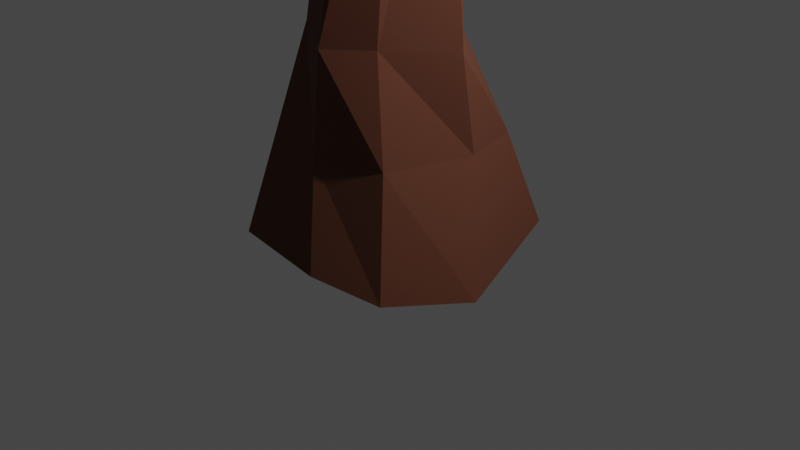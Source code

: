 # Source: MoG_Tree_2.blend  (saved by Blender 2.82.7; exported with 4.5.12 LTS)
import bpy
from mathutils import Matrix  # noqa: F401  (used for matrix-valued properties, if any)

bpy.ops.wm.read_factory_settings(use_empty=True)
scene = bpy.context.scene
scene.name = 'Scene'

# ---- collections
col_collection = bpy.data.collections.new('Collection'); scene.collection.children.link(col_collection)

# ---- materials (node trees are filled in below, after node groups)
mat_material = bpy.data.materials.new('Material')
mat_material.alpha_threshold = 0.0
mat_material.use_transparent_shadow = False
mat_material.line_color = (0.0, 0.0, 0.0, 1.0)
mat_material_001 = bpy.data.materials.new('Material.001')
mat_material_001.use_transparent_shadow = False

# ---- material node trees
mat_material.use_nodes = True; mat_material.node_tree.nodes.clear()
_N = mat_material.node_tree.nodes; _L = mat_material.node_tree.links
n0 = _N.new('ShaderNodeOutputMaterial'); n0.name = 'Material Output'; n0.location = (300, 300)
n1 = _N.new('ShaderNodeBsdfPrincipled'); n1.name = 'Principled BSDF'; n1.location = (10, 300)
n1.distribution = 'GGX'
n1.subsurface_method = 'BURLEY'
n1.inputs[0].default_value = (0.1107, 0.03102, 0.01471, 1.0)
n1.inputs[2].default_value = 0.9083
n1.inputs[3].default_value = 1.45
n1.inputs[27].default_value = (0.0, 0.0, 0.0, 1.0)
n1.inputs[28].default_value = 1.0
_L.new(n1.outputs[0], n0.inputs[0])
n0.is_active_output = True
mat_material_001.use_nodes = True; mat_material_001.node_tree.nodes.clear()
_N = mat_material_001.node_tree.nodes; _L = mat_material_001.node_tree.links
n0 = _N.new('ShaderNodeOutputMaterial'); n0.name = 'Material Output'; n0.location = (300, 300)
n1 = _N.new('ShaderNodeBsdfPrincipled'); n1.name = 'Principled BSDF'; n1.location = (10, 300)
n1.distribution = 'GGX'
n1.subsurface_method = 'BURLEY'
n1.inputs[0].default_value = (0.06992, 0.402, 0.03764, 1.0)
n1.inputs[2].default_value = 0.9333
n1.inputs[3].default_value = 1.45
n1.inputs[27].default_value = (0.0, 0.0, 0.0, 1.0)
n1.inputs[28].default_value = 1.0
_L.new(n1.outputs[0], n0.inputs[0])
n0.is_active_output = True

# ---- world
world_world = bpy.data.worlds.new('World'); scene.world = world_world
world_world.use_nodes = True; world_world.node_tree.nodes.clear()
_N = world_world.node_tree.nodes; _L = world_world.node_tree.links
n0 = _N.new('ShaderNodeOutputWorld'); n0.name = 'World Output'; n0.location = (300, 300)
n1 = _N.new('ShaderNodeBackground'); n1.name = 'Background'; n1.location = (10, 300)
n1.inputs[0].default_value = (0.05088, 0.05088, 0.05088, 1.0)
_L.new(n1.outputs[0], n0.inputs[0])
n0.is_active_output = True
world_world.color = (0.05088, 0.05088, 0.05088)
world_world.use_sun_shadow = False
world_world.sun_shadow_jitter_overblur = 0.0

# ---- cameras
cam_camera = bpy.data.cameras.new('Camera')
cam_camera.clip_end = 100.0
cam_camera.ortho_scale = 7.314

# ---- lights
light_light = bpy.data.lights.new('Light', 'POINT')
light_light.transmission_factor = 0.0
light_light.energy = 1000.0
light_light.shadow_soft_size = 0.1
light_light.shadow_maximum_resolution = 0.006
light_light.use_absolute_resolution = True

# ---- meshes
me_cube = bpy.data.meshes.new('Cube')
me_cube.from_pydata([(0.4395, 0.3633, 1.066), (1.0, 1.0, -1.0), (0.4221, -0.6581, 1.002), (1.054, -1.224, -1.092), (-0.7729, 0.3897, 0.8854), (-1.237, 1.099, -1.141), (-0.7287, -0.5163, 1.015), (-1.233, -0.9918, -1.252), (0.7974, 0.6869, -0.003815), (-0.9905, -0.7315, -0.08899), (0.7279, -0.8797, -0.002412), (-0.7904, 0.9182, 0.02206), (-0.173, 1.148, -1.105), (-0.0146, -0.9691, 0.9814), (0.3495, -1.441, -0.9799), (-0.1285, 0.6966, 0.9354), (-0.03315, 0.9794, 0.005014), (-0.002362, -1.07, -0.0331), (-1.646, -0.06442, -1.211), (0.8545, -0.02202, 0.9373), (-1.006, 0.004182, 0.9547), (1.471, -0.4271, -1.181), (1.0, 0.0, 0.0), (-1.092, -0.046, 0.007686), (0.0, 0.0, -1.0), (0.108, -0.2297, 6.698), (-0.05904, -0.4383, 3.565), (-0.2867, -0.4068, 3.578), (0.4638, 0.1345, 3.56), (0.3104, -0.3251, 3.671), (-0.534, 0.01487, 3.424), (-0.4311, 0.3691, 3.44), (-0.06569, 0.5171, 3.45), (0.241, 0.4812, 3.642), (0.2374, -2.417, 7.158), (-0.1298, -0.139, 6.703), (0.4667, 0.1807, 6.671), (0.2852, -0.08627, 6.699), (-0.3116, 0.19, 6.698), (-0.1411, 0.4652, 6.664), (0.108, 0.6096, 6.698), (0.2761, 0.4928, 6.669), (0.1541, -4.396, 8.517), (-1.26, -1.846, 7.19), (2.495, 0.1672, 6.992), (1.353, -1.513, 7.163), (-2.258, -0.1046, 7.119), (-1.484, 1.951, 7.029), (0.2374, 2.867, 7.158), (1.546, 2.07, 7.109), (0.5401, -4.134, 10.54), (-2.02, -3.433, 8.632), (4.263, 0.3844, 8.073), (2.908, -2.778, 8.253), (-3.94, -0.04201, 8.008), (-2.737, 3.224, 8.189), (-0.2067, 4.413, 8.215), (2.566, 3.479, 8.365), (0.5725, -2.19, 12.14), (-1.948, -3.014, 10.83), (4.1, 0.4738, 10.64), (2.958, -2.501, 10.64), (-3.985, -0.02393, 10.56), (-2.672, 3.333, 10.73), (-0.1627, 4.335, 10.96), (2.408, 3.48, 10.77), (0.4465, 0.2402, 6.575), (-1.422, -1.371, 12.31), (3.048, 0.3324, 11.97), (2.172, -1.26, 12.1), (-2.25, 0.2781, 12.15), (-1.614, 2.558, 12.06), (0.4079, 3.457, 11.66), (1.901, 2.327, 11.88), (0.299, 0.3477, 12.67), (0.3131, 0.4053, 6.578), (0.1032, 0.6071, 6.607), (-0.1492, 0.4626, 6.574), (0.2859, -0.09293, 6.614), (-0.1342, -0.1465, 6.616), (-0.3178, 0.1851, 6.607), (0.1034, -0.2356, 6.61), (0.3332, 0.4933, 6.371), (0.09017, 0.6001, 6.364), (0.2878, -0.1108, 6.387), (-0.3345, 0.1719, 6.361), (0.09085, -0.2512, 6.375), (0.4588, 0.2716, 6.382), (-0.1709, 0.4553, 6.332), (-0.146, -0.1666, 6.381), (0.7552, -0.6864, 6.587), (0.567, -0.8098, 6.641), (0.7982, -0.8447, 6.431), (0.5975, -0.9724, 6.474), (1.028, -1.328, 7.179), (0.8234, -1.41, 7.25), (1.101, -1.543, 7.185), (0.887, -1.637, 7.248), (0.6753, 0.7562, 6.42), (0.683, 0.6953, 6.556), (0.5161, 0.7545, 6.552), (0.5322, 0.8153, 6.395), (0.7421, 1.531, 6.43), (0.7532, 1.502, 6.527), (0.552, 1.584, 6.529), (0.6231, 1.595, 6.385), (0.7382, 1.975, 6.682), (0.7286, 1.842, 6.769), (0.5975, 1.926, 6.76), (0.6437, 2.031, 6.659), (0.7747, 2.245, 7.183), (0.7365, 2.115, 7.19), (0.5308, 2.173, 7.2), (0.566, 2.301, 7.193), (-4.515, -0.133, 9.23), (-2.202, -3.617, 9.811), (3.201, -3.005, 9.57), (4.459, 0.4596, 9.668), (0.4092, -4.81, 9.635), (-3.241, 3.419, 9.48), (2.633, 3.939, 9.478), (-0.4343, 4.722, 9.928)], [], [(15, 4, 31, 32), (17, 13, 6, 9), (23, 20, 4, 11), (24, 21, 3, 14), (22, 19, 2, 10), (16, 15, 0, 8), (12, 16, 8, 1), (21, 22, 10, 3), (18, 23, 11, 5), (14, 17, 9, 7), (3, 10, 17, 14), (5, 11, 16, 12), (11, 4, 15, 16), (18, 24, 14, 7), (10, 2, 13, 17), (20, 6, 27, 30), (2, 19, 28, 29), (5, 12, 24, 18), (7, 9, 23, 18), (1, 8, 22, 21), (8, 0, 19, 22), (12, 1, 21, 24), (9, 6, 20, 23), (4, 20, 30, 31), (80, 79, 35, 38), (78, 66, 36, 37), (75, 76, 40, 41), (76, 77, 39, 40), (13, 2, 29, 26), (0, 15, 32, 33), (6, 13, 26, 27), (19, 0, 33, 28), (41, 40, 48, 49), (40, 39, 47, 48), (36, 41, 49, 44), (35, 25, 34, 43), (81, 78, 37, 25), (77, 80, 38, 39), (79, 81, 25, 35), (66, 75, 41, 36), (44, 49, 57, 52), (43, 34, 42, 51), (47, 46, 54, 55), (34, 45, 53, 42), (37, 36, 44, 45), (38, 35, 43, 46), (25, 37, 45, 34), (39, 38, 46, 47), (119, 114, 62, 63), (118, 116, 61, 50), (114, 115, 59, 62), (116, 117, 60, 61), (48, 47, 55, 56), (49, 48, 56, 57), (45, 44, 52, 53), (46, 43, 51, 54), (61, 60, 68, 69), (65, 64, 72, 73), (64, 63, 71, 72), (60, 65, 73, 68), (115, 118, 50, 59), (117, 120, 65, 60), (121, 119, 63, 64), (120, 121, 64, 65), (74, 70, 67), (68, 74, 69), (73, 74, 68), (72, 71, 74), (62, 59, 67, 70), (50, 61, 69, 58), (63, 62, 70, 71), (59, 50, 58, 67), (75, 66, 99, 100), (89, 86, 81, 79), (88, 85, 80, 77), (86, 84, 92, 93), (83, 88, 77, 76), (82, 83, 76, 75), (84, 87, 66, 78), (85, 89, 79, 80), (30, 27, 89, 85), (29, 28, 87, 84), (33, 32, 83, 82), (32, 31, 88, 83), (26, 29, 84, 86), (31, 30, 85, 88), (27, 26, 86, 89), (28, 33, 82, 87), (93, 92, 90, 91), (78, 81, 91, 90), (81, 86, 93, 91), (84, 78, 90, 92), (93, 92, 96, 97), (92, 90, 94, 96), (91, 93, 97, 95), (90, 91, 95, 94), (101, 100, 104, 105), (66, 87, 98, 99), (87, 82, 101, 98), (82, 75, 100, 101), (102, 105, 109, 106), (99, 98, 102, 103), (98, 101, 105, 102), (100, 99, 103, 104), (109, 108, 112, 113), (104, 103, 107, 108), (105, 104, 108, 109), (103, 102, 106, 107), (110, 113, 112, 111), (107, 106, 110, 111), (106, 109, 113, 110), (108, 107, 111, 112), (57, 56, 121, 120), (67, 58, 74), (74, 71, 70), (74, 73, 72), (69, 74, 58), (56, 55, 119, 121), (52, 57, 120, 117), (51, 42, 118, 115), (53, 52, 117, 116), (54, 51, 115, 114), (42, 53, 116, 118), (55, 54, 114, 119)])
me_cube.polygons.foreach_set('material_index', [0, 0, 0, 0, 0, 0, 0, 0, 0, 0, 0, 0, 0, 0, 0, 0, 0, 0, 0, 0, 0, 0, 0, 0, 0, 0, 0, 0, 0, 0, 0, 0, 1, 1, 1, 1, 0, 0, 0, 0, 1, 1, 1, 1, 1, 1, 1, 1, 1, 1, 1, 1, 1, 1, 1, 1, 1, 1, 1, 1, 1, 1, 1, 1, 1, 1, 1, 1, 1, 1, 1, 1, 0, 0, 0, 0, 0, 0, 0, 0, 0, 0, 0, 0, 0, 0, 0, 0, 0, 0, 0, 0, 0, 0, 0, 0, 0, 0, 0, 0, 0, 0, 0, 0, 0, 0, 0, 0, 0, 0, 0, 0, 1, 1, 1, 1, 1, 1, 1, 1, 1, 1, 1, 1])
_uv = me_cube.uv_layers.new(name='UVMap')
_uv.uv.foreach_set('vector', [0.625, 0.375, 0.625, 0.25, 0.625, 0.25, 0.625, 0.375, 0.5, 0.875, 0.625, 0.875, 0.625, 1.0, 0.5, 1.0, 0.5, 0.125, 0.625, 0.125, 0.625, 0.25, 0.5, 0.25, 0.25, 0.625, 0.375, 0.625, 0.375, 0.75, 0.25, 0.75, 0.5, 0.625, 0.625, 0.625, 0.625, 0.75, 0.5, 0.75, 0.5, 0.375, 0.625, 0.375, 0.625, 0.5, 0.5, 0.5, 0.375, 0.375, 0.5, 0.375, 0.5, 0.5, 0.375, 0.5, 0.375, 0.625, 0.5, 0.625, 0.5, 0.75, 0.375, 0.75, 0.375, 0.125, 0.5, 0.125, 0.5, 0.25, 0.375, 0.25, 0.375, 0.875, 0.5, 0.875, 0.5, 1.0, 0.375, 1.0, 0.375, 0.75, 0.5, 0.75, 0.5, 0.875, 0.375, 0.875, 0.375, 0.25, 0.5, 0.25, 0.5, 0.375, 0.375, 0.375, 0.5, 0.25, 0.625, 0.25, 0.625, 0.375, 0.5, 0.375, 0.125, 0.625, 0.25, 0.625, 0.25, 0.75, 0.125, 0.75, 0.5, 0.75, 0.625, 0.75, 0.625, 0.875, 0.5, 0.875, 0.625, 0.125, 0.625, 0.0, 0.625, 0.0, 0.625, 0.125, 0.625, 0.75, 0.625, 0.625, 0.625, 0.625, 0.625, 0.75, 0.125, 0.5, 0.25, 0.5, 0.25, 0.625, 0.125, 0.625, 0.375, 0.0, 0.5, 0.0, 0.5, 0.125, 0.375, 0.125, 0.375, 0.5, 0.5, 0.5, 0.5, 0.625, 0.375, 0.625, 0.5, 0.5, 0.625, 0.5, 0.625, 0.625, 0.5, 0.625, 0.25, 0.5, 0.375, 0.5, 0.375, 0.625, 0.25, 0.625, 0.5, 0.0, 0.625, 0.0, 0.625, 0.125, 0.5, 0.125, 0.625, 0.25, 0.625, 0.125, 0.625, 0.125, 0.625, 0.25, 0.625, 0.125, 0.625, 0.0, 0.625, 0.0, 0.625, 0.125, 0.625, 0.75, 0.625, 0.625, 0.625, 0.625, 0.625, 0.75, 0.625, 0.539, 0.625, 0.375, 0.625, 0.375, 0.625, 0.5, 0.625, 0.375, 0.625, 0.25, 0.625, 0.25, 0.625, 0.375, 0.625, 0.875, 0.625, 0.75, 0.625, 0.75, 0.625, 0.875, 0.625, 0.5, 0.625, 0.375, 0.625, 0.375, 0.625, 0.5, 0.625, 1.0, 0.625, 0.875, 0.625, 0.875, 0.625, 1.0, 0.625, 0.625, 0.625, 0.5, 0.625, 0.5, 0.625, 0.625, 0.625, 0.5, 0.625, 0.375, 0.625, 0.375, 0.625, 0.4863, 0.625, 0.375, 0.625, 0.25, 0.625, 0.25, 0.625, 0.375, 0.625, 0.625, 0.625, 0.5, 0.625, 0.4863, 0.625, 0.625, 0.625, 1.0, 0.625, 0.875, 0.625, 0.875, 0.625, 1.0, 0.625, 0.875, 0.625, 0.75, 0.625, 0.75, 0.625, 0.875, 0.625, 0.25, 0.625, 0.125, 0.625, 0.125, 0.625, 0.25, 0.625, 1.0, 0.625, 0.875, 0.625, 0.875, 0.625, 1.0, 0.625, 0.625, 0.625, 0.539, 0.625, 0.5, 0.625, 0.625, 0.625, 0.625, 0.625, 0.4863, 0.625, 0.5071, 0.625, 0.625, 0.625, 1.0, 0.625, 0.875, 0.625, 0.875, 0.625, 1.0, 0.625, 0.25, 0.625, 0.125, 0.625, 0.125, 0.625, 0.25, 0.625, 0.875, 0.625, 0.75, 0.625, 0.7417, 0.625, 0.875, 0.625, 0.75, 0.625, 0.625, 0.625, 0.625, 0.625, 0.75, 0.625, 0.125, 0.625, 0.0, 0.625, 0.0, 0.625, 0.125, 0.625, 0.875, 0.625, 0.75, 0.625, 0.75, 0.625, 0.875, 0.625, 0.25, 0.625, 0.125, 0.625, 0.125, 0.625, 0.25, 0.625, 0.2445, 0.625, 0.125, 0.625, 0.125, 0.625, 0.25, 0.625, 0.875, 0.625, 0.7469, 0.625, 0.75, 0.625, 0.875, 0.625, 0.125, 0.625, 0.005099, 0.625, 0.007309, 0.625, 0.125, 0.625, 0.7469, 0.625, 0.6255, 0.625, 0.6265, 0.625, 0.75, 0.625, 0.375, 0.625, 0.25, 0.625, 0.25, 0.625, 0.375, 0.625, 0.4863, 0.625, 0.375, 0.625, 0.375, 0.625, 0.5071, 0.625, 0.75, 0.625, 0.625, 0.625, 0.625, 0.625, 0.7417, 0.625, 0.125, 0.625, 0.0, 0.625, 0.0, 0.625, 0.125, 0.625, 0.75, 0.625, 0.6265, 0.625, 0.625, 0.625, 0.75, 0.625, 0.5, 0.625, 0.375, 0.625, 0.375, 0.625, 0.5, 0.625, 0.375, 0.625, 0.25, 0.625, 0.25, 0.625, 0.375, 0.625, 0.6265, 0.625, 0.5, 0.625, 0.5, 0.625, 0.625, 0.625, 1.007, 0.625, 0.875, 0.625, 0.875, 0.625, 1.011, 0.625, 0.6255, 0.625, 0.5036, 0.625, 0.5, 0.625, 0.6265, 0.625, 0.375, 0.625, 0.2445, 0.625, 0.25, 0.625, 0.375, 0.625, 0.5036, 0.625, 0.375, 0.625, 0.375, 0.625, 0.5, 0.75, 0.625, 0.875, 0.625, 0.875, 0.75, 0.625, 0.625, 0.75, 0.625, 0.625, 0.75, 0.625, 0.5, 0.75, 0.625, 0.625, 0.625, 0.75, 0.5, 0.875, 0.5, 0.75, 0.625, 0.625, 0.125, 0.625, 0.007309, 0.625, 0.0, 0.625, 0.125, 0.625, 0.875, 0.625, 0.75, 0.625, 0.75, 0.625, 0.875, 0.625, 0.25, 0.625, 0.125, 0.625, 0.125, 0.625, 0.25, 0.625, 1.011, 0.625, 0.875, 0.625, 0.875, 0.625, 1.0, 0.625, 0.539, 0.625, 0.625, 0.625, 0.625, 0.625, 0.5, 0.625, 1.0, 0.625, 0.875, 0.625, 0.875, 0.625, 1.0, 0.625, 0.25, 0.625, 0.125, 0.625, 0.125, 0.625, 0.25, 0.625, 0.875, 0.625, 0.75, 0.625, 0.75, 0.625, 0.875, 0.625, 0.375, 0.625, 0.25, 0.625, 0.25, 0.625, 0.375, 0.625, 0.5, 0.625, 0.375, 0.625, 0.375, 0.625, 0.539, 0.625, 0.75, 0.625, 0.625, 0.625, 0.625, 0.625, 0.75, 0.625, 0.125, 0.625, 0.0, 0.625, 0.0, 0.625, 0.125, 0.625, 0.125, 0.625, 0.0, 0.625, 0.0, 0.625, 0.125, 0.625, 0.75, 0.625, 0.625, 0.625, 0.625, 0.625, 0.75, 0.625, 0.5, 0.625, 0.375, 0.625, 0.375, 0.625, 0.5, 0.625, 0.375, 0.625, 0.25, 0.625, 0.25, 0.625, 0.375, 0.625, 0.875, 0.625, 0.75, 0.625, 0.75, 0.625, 0.875, 0.625, 0.25, 0.625, 0.125, 0.625, 0.125, 0.625, 0.25, 0.625, 1.0, 0.625, 0.875, 0.625, 0.875, 0.625, 1.0, 0.625, 0.625, 0.625, 0.5, 0.625, 0.5, 0.625, 0.625, 0.625, 0.875, 0.625, 0.75, 0.625, 0.75, 0.625, 0.875, 0.625, 0.75, 0.625, 0.875, 0.625, 0.875, 0.625, 0.75, 0.625, 0.875, 0.625, 0.875, 0.625, 0.875, 0.625, 0.875, 0.625, 0.75, 0.625, 0.75, 0.625, 0.75, 0.625, 0.75, 0.625, 0.875, 0.625, 0.75, 0.625, 0.75, 0.625, 0.875, 0.625, 0.75, 0.625, 0.75, 0.625, 0.75, 0.625, 0.75, 0.625, 0.875, 0.625, 0.875, 0.625, 0.875, 0.625, 0.875, 0.625, 0.75, 0.625, 0.875, 0.625, 0.875, 0.625, 0.75, 0.625, 0.5, 0.625, 0.5, 0.625, 0.5, 0.625, 0.5, 0.625, 0.625, 0.625, 0.625, 0.625, 0.625, 0.625, 0.625, 0.625, 0.625, 0.625, 0.5, 0.625, 0.5, 0.625, 0.625, 0.625, 0.5, 0.625, 0.539, 0.625, 0.5, 0.625, 0.5, 0.625, 0.625, 0.625, 0.5, 0.625, 0.5, 0.625, 0.625, 0.625, 0.625, 0.625, 0.625, 0.625, 0.625, 0.625, 0.625, 0.625, 0.625, 0.625, 0.5, 0.625, 0.5, 0.625, 0.625, 0.625, 0.5, 0.625, 0.625, 0.625, 0.625, 0.625, 0.5, 0.625, 0.5, 0.625, 0.5, 0.625, 0.5, 0.625, 0.5, 0.625, 0.5, 0.625, 0.625, 0.625, 0.625, 0.625, 0.5, 0.625, 0.5, 0.625, 0.5, 0.625, 0.5, 0.625, 0.5, 0.625, 0.625, 0.625, 0.625, 0.625, 0.625, 0.625, 0.625, 0.625, 0.625, 0.625, 0.5, 0.625, 0.5, 0.625, 0.625, 0.625, 0.625, 0.625, 0.625, 0.625, 0.625, 0.625, 0.625, 0.625, 0.625, 0.625, 0.5, 0.625, 0.5, 0.625, 0.625, 0.625, 0.5, 0.625, 0.625, 0.625, 0.625, 0.625, 0.5, 0.625, 0.5071, 0.625, 0.375, 0.625, 0.375, 0.625, 0.5036, 0.875, 0.75, 0.75, 0.75, 0.75, 0.625, 0.75, 0.625, 0.875, 0.5, 0.875, 0.625, 0.75, 0.625, 0.625, 0.5, 0.75, 0.5, 0.625, 0.75, 0.75, 0.625, 0.75, 0.75, 0.625, 0.375, 0.625, 0.25, 0.625, 0.2445, 0.625, 0.375, 0.625, 0.625, 0.625, 0.5071, 0.625, 0.5036, 0.625, 0.6255, 0.625, 1.0, 0.625, 0.875, 0.625, 0.875, 0.625, 1.007, 0.625, 0.7417, 0.625, 0.625, 0.625, 0.6255, 0.625, 0.7469, 0.625, 0.125, 0.625, 0.0, 0.625, 0.005099, 0.625, 0.125, 0.625, 0.875, 0.625, 0.7417, 0.625, 0.7469, 0.625, 0.875, 0.625, 0.25, 0.625, 0.125, 0.625, 0.125, 0.625, 0.2445])
me_cube.materials.append(mat_material)
me_cube.materials.append(mat_material_001)
me_cube.use_remesh_preserve_volume = False
me_cube.use_remesh_preserve_attributes = False
me_cube.use_mirror_vertex_groups = False
me_cube.update()

# ---- objects
ob_cube = bpy.data.objects.new('Cube', me_cube)
ob_light = bpy.data.objects.new('Light', light_light)
ob_camera = bpy.data.objects.new('Camera', cam_camera)

# ---- transforms, parenting, visibility, modifiers, constraints
ob_cube.location = (0.0, 0.0, 1.0)
ob_cube.lock_rotations_4d = False
ob_cube.empty_display_type = 'ARROWS'
ob_cube.lineart.crease_threshold = 0.0
ob_light.location = (4.076, 1.005, 5.904)
ob_light.rotation_euler = (0.6503, 0.05522, 1.866)
ob_light.lock_rotations_4d = False
ob_light.empty_display_type = 'ARROWS'
ob_light.color = (0.0, 0.0, 0.0, 0.0)
ob_light.lineart.crease_threshold = 0.0
ob_camera.location = (7.359, -6.926, 4.958)
ob_camera.rotation_euler = (1.109, 0.0, 0.8149)
ob_camera.lock_rotations_4d = False
ob_camera.empty_display_type = 'ARROWS'
ob_camera.color = (0.0, 0.0, 0.0, 0.0)
ob_camera.display_type = 'WIRE'
ob_camera.lineart.crease_threshold = 0.0

# ---- collection membership
col_collection.objects.link(ob_cube)
col_collection.objects.link(ob_light)
col_collection.objects.link(ob_camera)

# ---- scene / render settings (as saved in the file)
scene.camera = ob_camera
scene.frame_start = 1; scene.frame_end = 250; scene.frame_set(1)
scene.render.engine = 'BLENDER_EEVEE_NEXT'
scene.cycles.use_denoising = False
scene.cycles.samples = 128
scene.cycles.sampling_pattern = 'TABULATED_SOBOL'
scene.cycles.use_adaptive_sampling = False
scene.cycles.use_light_tree = False
scene.view_settings.view_transform = 'Filmic'
bpy.context.view_layer.update()
